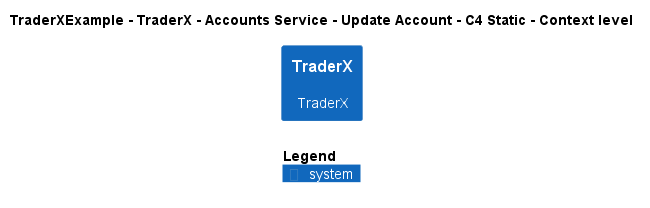

The diagram above was rendered by PlantUML. Its source (embedded in the PNG):
@startuml
!include ..\..\..\..\..\..\..\.c4s\C4_Context.puml

AddElementTag("c4interflow:lifecycle:new", $bgColor=green, $fontColor=#ffffff, $borderColor=green, $shadowing="False")
AddElementTag("c4interflow:lifecycle:changed", $bgColor=orange, $fontColor=#ffffff, $borderColor=orange, $shadowing="False")
AddElementTag("c4interflow:lifecycle:removed", $bgColor=red, $fontColor=#ffffff, $borderColor=red, $shadowing="False")

AddRelTag("c4interflow:lifecycle:new", $textColor=green, $lineColor=green)
AddRelTag("c4interflow:lifecycle:changed", $textColor=orange, $lineColor=orange)
AddRelTag("c4interflow:lifecycle:removed", $textColor=red, $lineColor=red)

SHOW_PERSON_PORTRAIT()
LAYOUT_TOP_DOWN()

skinparam linetype polyline

title TraderXExample - TraderX - Accounts Service - Update Account - C4 Static - Context level

System(TraderXExample.SoftwareSystems.TraderX, "TraderX", "TraderX")



SHOW_LEGEND()
@enduml